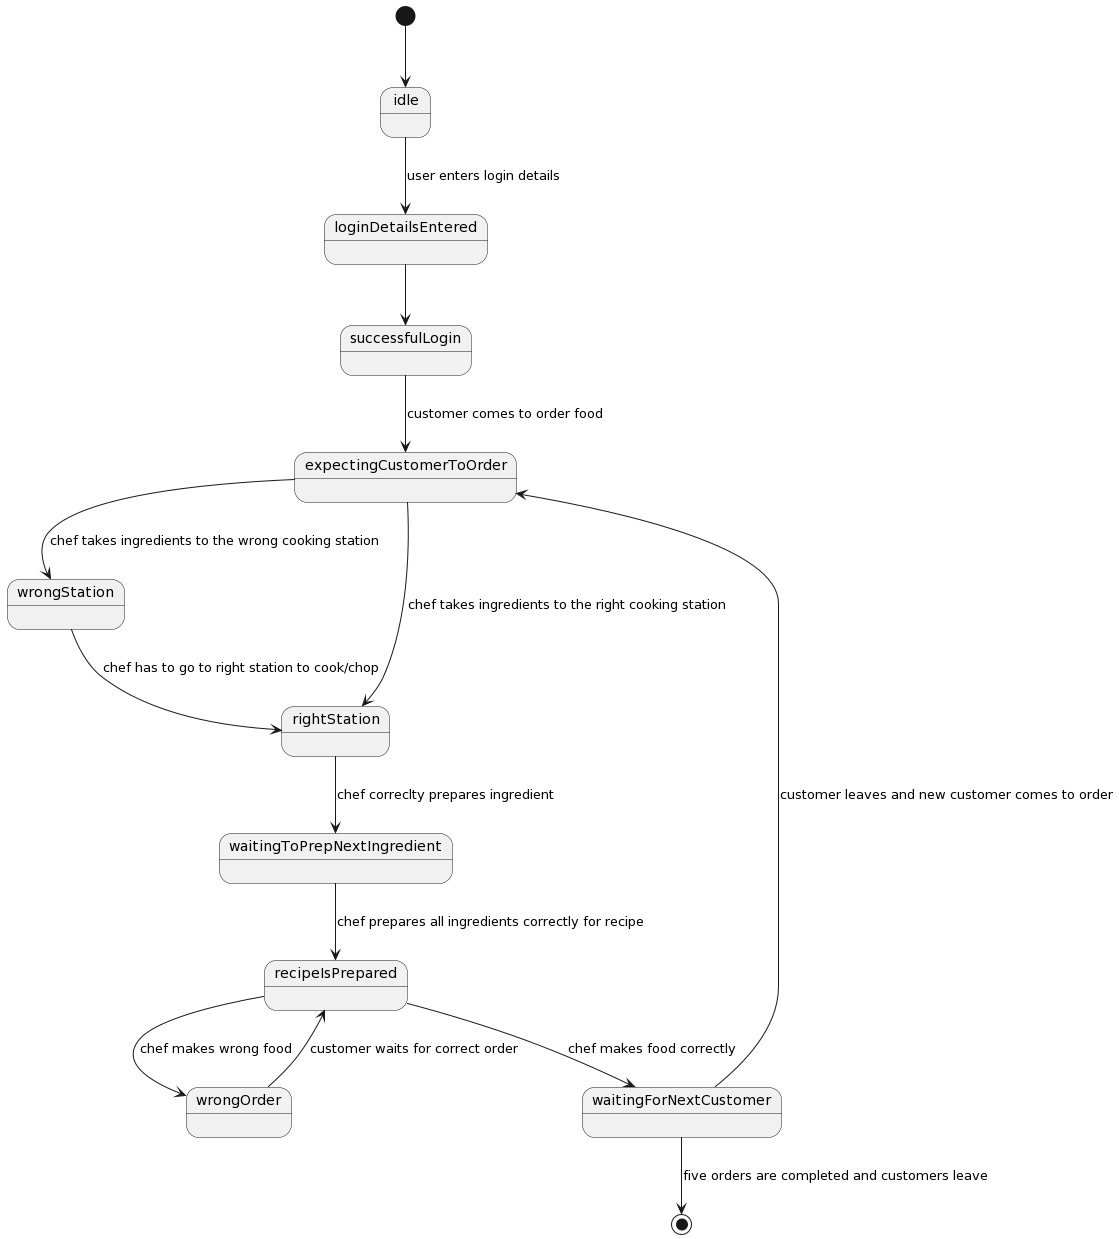

The diagram above was rendered by PlantUML. Its source (embedded in the PNG):
@startuml
[*] --> idle
idle --> loginDetailsEntered : user enters login details
loginDetailsEntered --> successfulLogin
successfulLogin --> expectingCustomerToOrder: customer comes to order food
expectingCustomerToOrder --> wrongStation : chef takes ingredients to the wrong cooking station
expectingCustomerToOrder --> rightStation : chef takes ingredients to the right cooking station
wrongStation --> rightStation : chef has to go to right station to cook/chop 
rightStation --> waitingToPrepNextIngredient : chef correclty prepares ingredient
waitingToPrepNextIngredient --> recipeIsPrepared : chef prepares all ingredients correctly for recipe
recipeIsPrepared --> wrongOrder : chef makes wrong food
wrongOrder --> recipeIsPrepared : customer waits for correct order
recipeIsPrepared --> waitingForNextCustomer : chef makes food correctly
waitingForNextCustomer --> expectingCustomerToOrder : customer leaves and new customer comes to order
waitingForNextCustomer --> [*] : five orders are completed and customers leave
@enduml